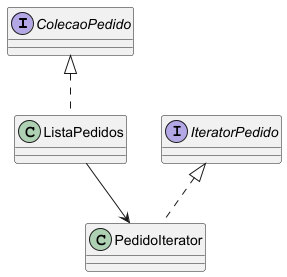

The diagram above was rendered by PlantUML. Its source (embedded in the PNG):
@startuml

skinparam classAttributeIconSize 0

interface ColecaoPedido

interface IteratorPedido

class ListaPedidos

class PedidoIterator

ColecaoPedido <|.. ListaPedidos

IteratorPedido <|.. PedidoIterator

ListaPedidos --> PedidoIterator

@enduml